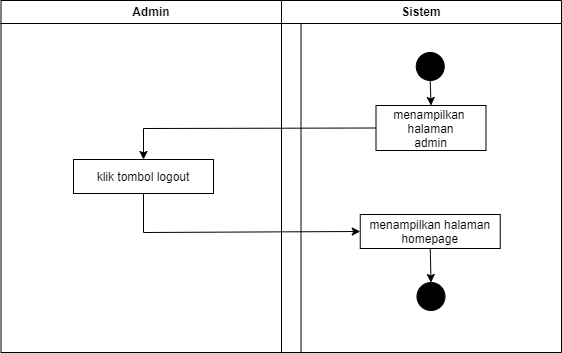

The diagram above was exported from draw.io. Its source (the exported page's mxGraphModel, read from the mxfile embedded in the PNG):
<mxGraphModel dx="1194" dy="558" grid="1" gridSize="10" guides="1" tooltips="1" connect="1" arrows="1" fold="1" page="1" pageScale="1" pageWidth="827" pageHeight="1169" math="0" shadow="0">
  <root>
    <mxCell id="0" />
    <mxCell id="1" parent="0" />
    <mxCell id="LKJyzvamjqqzgYiB8dR8-1" value="Admin" style="swimlane;whiteSpace=wrap" parent="1" vertex="1">
      <mxGeometry x="164.5" y="128" width="300" height="352" as="geometry" />
    </mxCell>
    <mxCell id="LKJyzvamjqqzgYiB8dR8-16" value="klik tombol logout" style="" parent="LKJyzvamjqqzgYiB8dR8-1" vertex="1">
      <mxGeometry x="72.5" y="159" width="140" height="34" as="geometry" />
    </mxCell>
    <mxCell id="LKJyzvamjqqzgYiB8dR8-7" value="Sistem" style="swimlane;whiteSpace=wrap" parent="1" vertex="1">
      <mxGeometry x="445" y="128" width="280" height="352" as="geometry" />
    </mxCell>
    <mxCell id="LKJyzvamjqqzgYiB8dR8-8" value="menampilkan &#10;halaman&#10;admin" style="" parent="LKJyzvamjqqzgYiB8dR8-7" vertex="1">
      <mxGeometry x="94.5" y="105" width="110" height="45" as="geometry" />
    </mxCell>
    <mxCell id="LKJyzvamjqqzgYiB8dR8-9" value="" style="endArrow=classic;html=1;rounded=0;exitX=0.5;exitY=1;exitDx=0;exitDy=0;entryX=0.5;entryY=0;entryDx=0;entryDy=0;" parent="LKJyzvamjqqzgYiB8dR8-7" source="LKJyzvamjqqzgYiB8dR8-10" target="LKJyzvamjqqzgYiB8dR8-8" edge="1">
      <mxGeometry width="50" height="50" relative="1" as="geometry">
        <mxPoint x="149.5" y="60" as="sourcePoint" />
        <mxPoint x="380" y="152" as="targetPoint" />
      </mxGeometry>
    </mxCell>
    <mxCell id="LKJyzvamjqqzgYiB8dR8-10" value="" style="ellipse;whiteSpace=wrap;html=1;aspect=fixed;fillColor=#000000;" parent="LKJyzvamjqqzgYiB8dR8-7" vertex="1">
      <mxGeometry x="134.75" y="52" width="28" height="28" as="geometry" />
    </mxCell>
    <mxCell id="LKJyzvamjqqzgYiB8dR8-11" value="" style="ellipse;whiteSpace=wrap;html=1;aspect=fixed;fillColor=#000000;" parent="LKJyzvamjqqzgYiB8dR8-7" vertex="1">
      <mxGeometry x="135.5" y="282" width="28" height="28" as="geometry" />
    </mxCell>
    <mxCell id="LKJyzvamjqqzgYiB8dR8-12" value="menampilkan halaman&#10;homepage" style="" parent="LKJyzvamjqqzgYiB8dR8-7" vertex="1">
      <mxGeometry x="78.75" y="214" width="140" height="34" as="geometry" />
    </mxCell>
    <mxCell id="LKJyzvamjqqzgYiB8dR8-13" value="" style="endArrow=classic;html=1;rounded=0;exitX=0.5;exitY=1;exitDx=0;exitDy=0;entryX=0.5;entryY=0;entryDx=0;entryDy=0;" parent="LKJyzvamjqqzgYiB8dR8-7" source="LKJyzvamjqqzgYiB8dR8-12" target="LKJyzvamjqqzgYiB8dR8-11" edge="1">
      <mxGeometry width="50" height="50" relative="1" as="geometry">
        <mxPoint x="154.74999999999977" y="496.0000000000001" as="sourcePoint" />
        <mxPoint x="129" y="781" as="targetPoint" />
        <Array as="points" />
      </mxGeometry>
    </mxCell>
    <mxCell id="LKJyzvamjqqzgYiB8dR8-14" value="" style="endArrow=classic;html=1;rounded=0;exitX=0;exitY=0.5;exitDx=0;exitDy=0;entryX=0.5;entryY=0;entryDx=0;entryDy=0;" parent="1" source="LKJyzvamjqqzgYiB8dR8-8" target="LKJyzvamjqqzgYiB8dR8-16" edge="1">
      <mxGeometry width="50" height="50" relative="1" as="geometry">
        <mxPoint x="615" y="360" as="sourcePoint" />
        <mxPoint x="307.25" y="278" as="targetPoint" />
        <Array as="points">
          <mxPoint x="307" y="256" />
        </Array>
      </mxGeometry>
    </mxCell>
    <mxCell id="LKJyzvamjqqzgYiB8dR8-15" value="" style="endArrow=classic;html=1;rounded=0;exitX=0.5;exitY=1;exitDx=0;exitDy=0;entryX=0;entryY=0.5;entryDx=0;entryDy=0;" parent="1" source="LKJyzvamjqqzgYiB8dR8-16" target="LKJyzvamjqqzgYiB8dR8-12" edge="1">
      <mxGeometry width="50" height="50" relative="1" as="geometry">
        <mxPoint x="426.5" y="359" as="sourcePoint" />
        <mxPoint x="389.5" y="352" as="targetPoint" />
        <Array as="points">
          <mxPoint x="307" y="360" />
        </Array>
      </mxGeometry>
    </mxCell>
  </root>
</mxGraphModel>